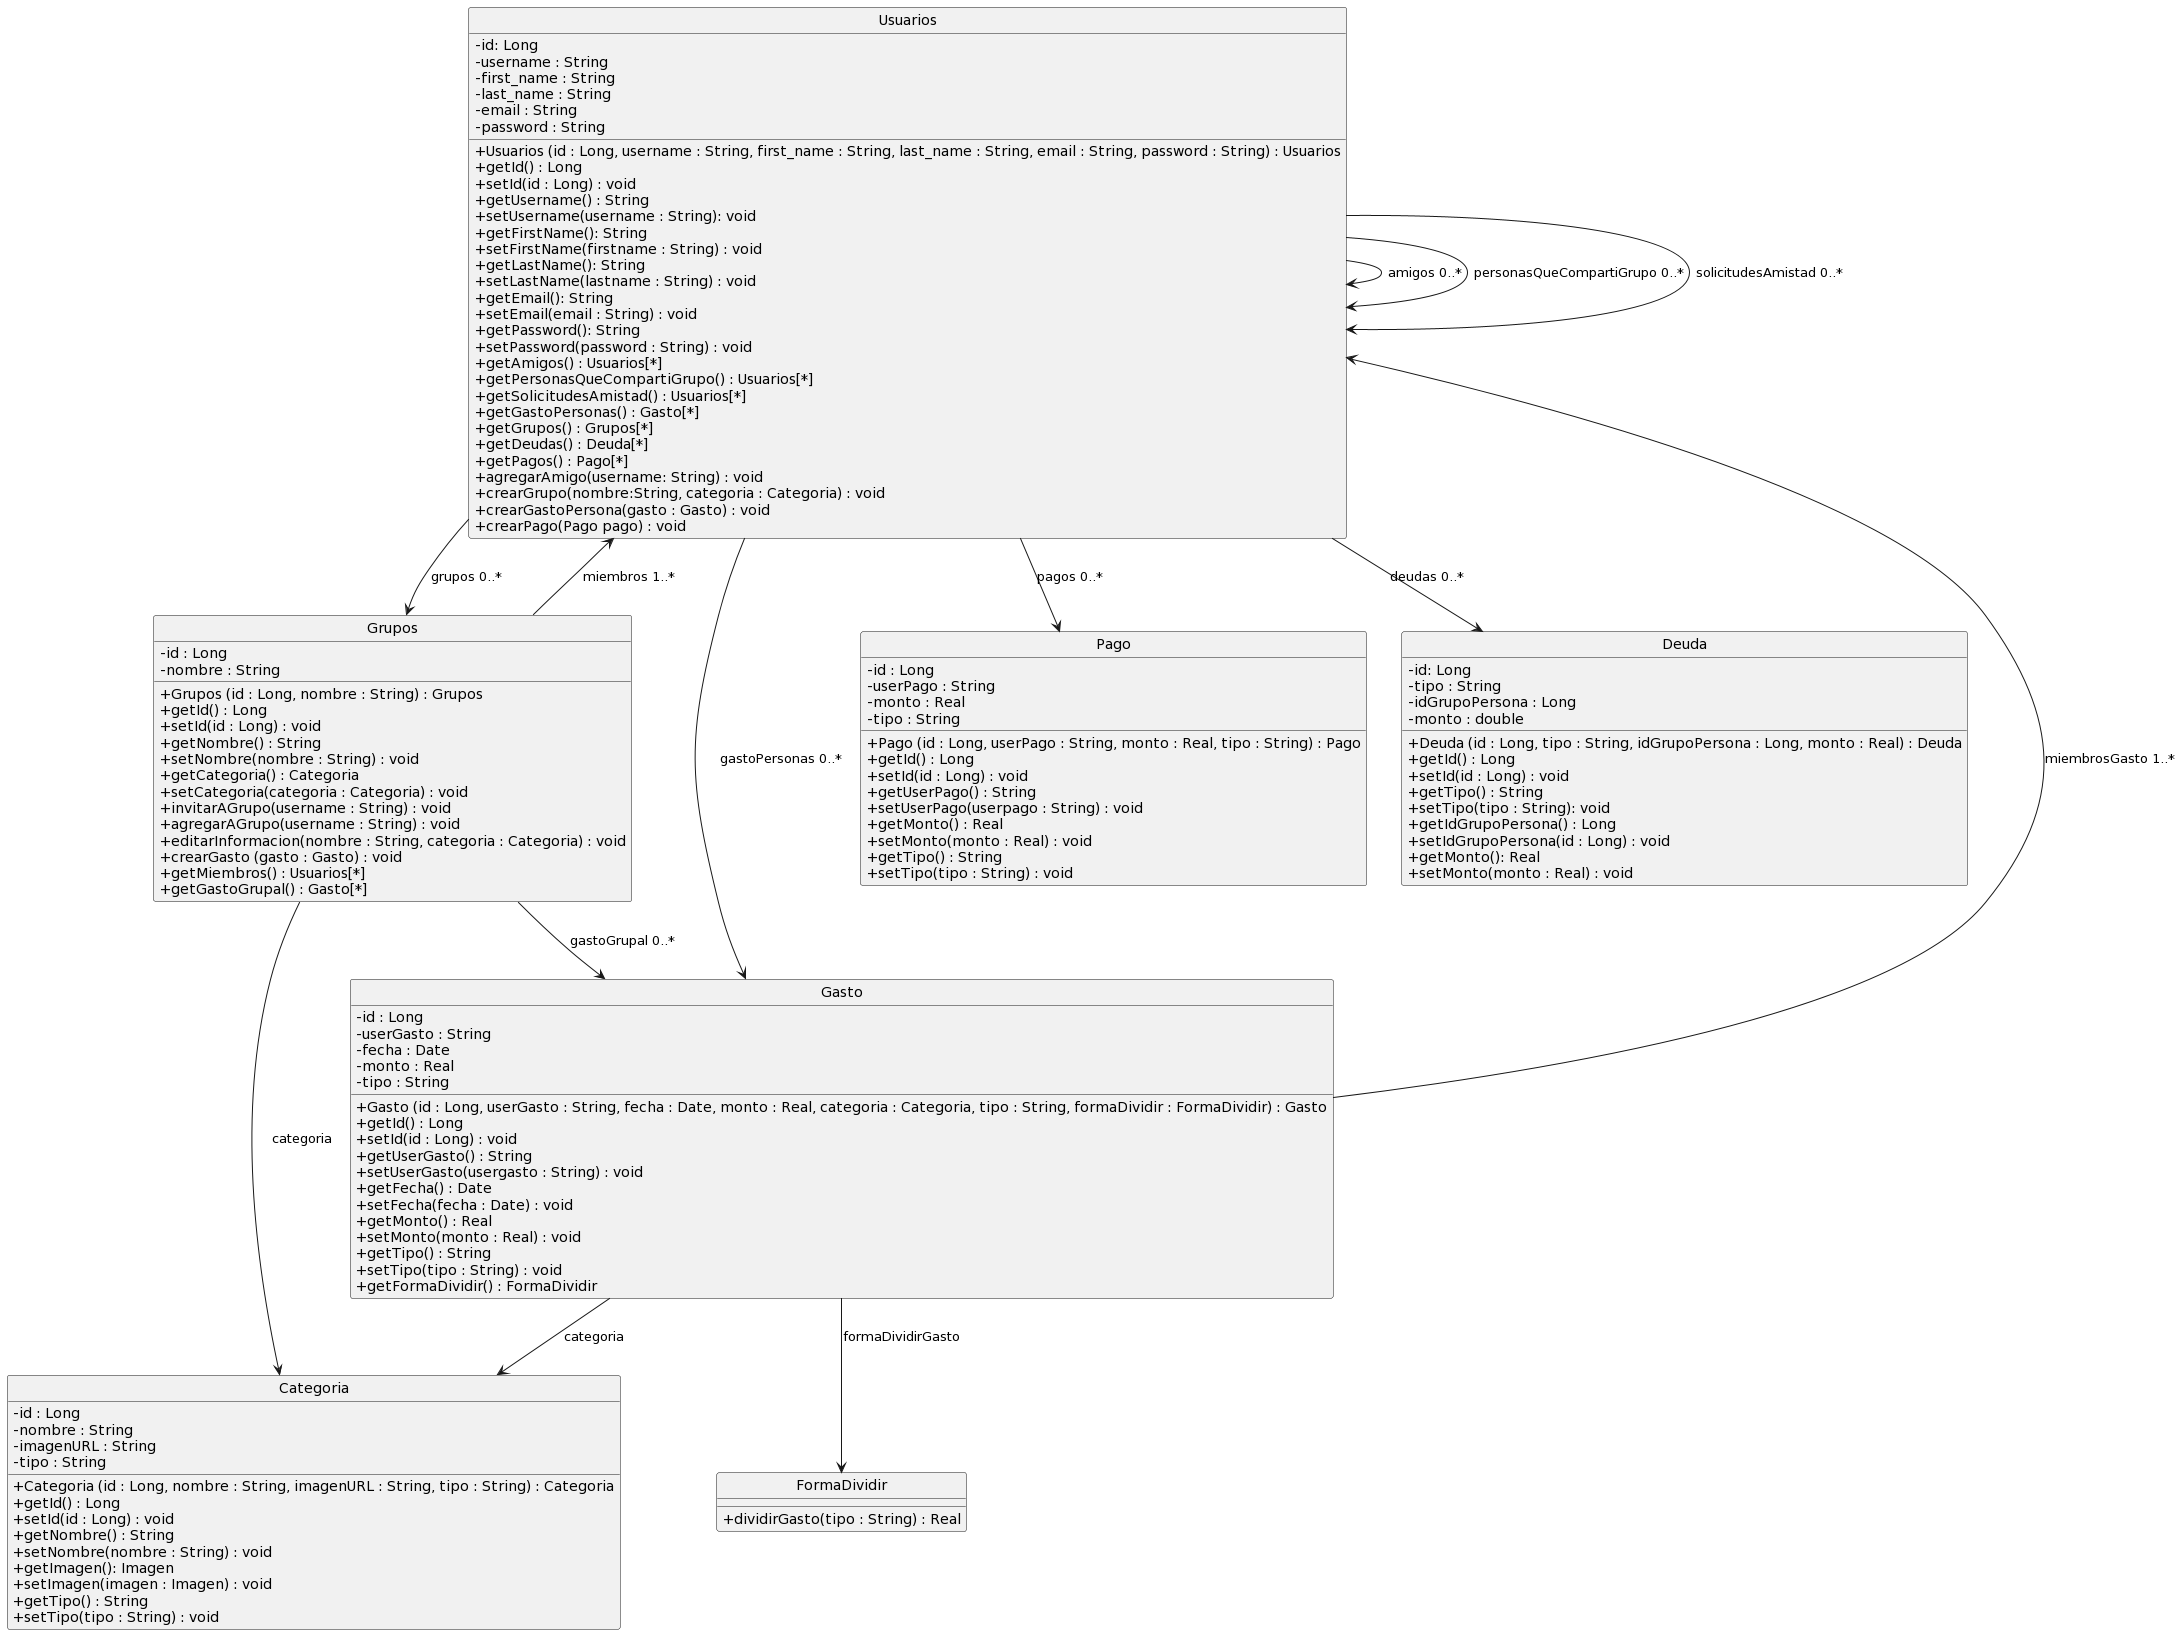

The diagram above was rendered by PlantUML. Its source (embedded in the PNG):
@startuml
skinparam classAttributeIconSize 0

class Usuarios {
- id: Long
- username : String
- first_name : String
- last_name : String
- email : String
- password : String

+ Usuarios (id : Long, username : String, first_name : String, last_name : String, email : String, password : String) : Usuarios
+ getId() : Long
+ setId(id : Long) : void
+ getUsername() : String
+ setUsername(username : String): void
+ getFirstName(): String
+ setFirstName(firstname : String) : void
+ getLastName(): String
+ setLastName(lastname : String) : void
+ getEmail(): String
+ setEmail(email : String) : void
+ getPassword(): String
+ setPassword(password : String) : void
+ getAmigos() : Usuarios[*]
+ getPersonasQueCompartiGrupo() : Usuarios[*]
+ getSolicitudesAmistad() : Usuarios[*]
+ getGastoPersonas() : Gasto[*]
+ getGrupos() : Grupos[*]
+ getDeudas() : Deuda[*]
+ getPagos() : Pago[*]
+ agregarAmigo(username: String) : void
+ crearGrupo(nombre:String, categoria : Categoria) : void
+ crearGastoPersona(gasto : Gasto) : void
+ crearPago(Pago pago) : void
}

class Grupos {
- id : Long
- nombre : String

+ Grupos (id : Long, nombre : String) : Grupos
+ getId() : Long
+ setId(id : Long) : void
+ getNombre() : String
+ setNombre(nombre : String) : void
+ getCategoria() : Categoria
+ setCategoria(categoria : Categoria) : void
+ invitarAGrupo(username : String) : void
+ agregarAGrupo(username : String) : void
+ editarInformacion(nombre : String, categoria : Categoria) : void
+ crearGasto (gasto : Gasto) : void
+ getMiembros() : Usuarios[*]
+ getGastoGrupal() : Gasto[*]
}
class Gasto {
- id : Long
- userGasto : String
- fecha : Date
- monto : Real
- tipo : String

+ Gasto (id : Long, userGasto : String, fecha : Date, monto : Real, categoria : Categoria, tipo : String, formaDividir : FormaDividir) : Gasto
+ getId() : Long
+ setId(id : Long) : void
+ getUserGasto() : String
+ setUserGasto(usergasto : String) : void
+ getFecha() : Date
+ setFecha(fecha : Date) : void
+ getMonto() : Real
+ setMonto(monto : Real) : void
+ getTipo() : String
+ setTipo(tipo : String) : void
+ getFormaDividir() : FormaDividir
}

class Pago {
- id : Long
- userPago : String
- monto : Real
- tipo : String

+ Pago (id : Long, userPago : String, monto : Real, tipo : String) : Pago
+ getId() : Long
+ setId(id : Long) : void
+ getUserPago() : String
+ setUserPago(userpago : String) : void
+ getMonto() : Real
+ setMonto(monto : Real) : void
+ getTipo() : String
+ setTipo(tipo : String) : void
}
class Categoria {
- id : Long
- nombre : String
- imagenURL : String
- tipo : String

+ Categoria (id : Long, nombre : String, imagenURL : String, tipo : String) : Categoria
+ getId() : Long
+ setId(id : Long) : void
+ getNombre() : String
+ setNombre(nombre : String) : void
+ getImagen(): Imagen
+ setImagen(imagen : Imagen) : void
+ getTipo() : String
+ setTipo(tipo : String) : void
}

class Deuda {
- id: Long
- tipo : String
- idGrupoPersona : Long
- monto : double

+ Deuda (id : Long, tipo : String, idGrupoPersona : Long, monto : Real) : Deuda
+ getId() : Long
+ setId(id : Long) : void
+ getTipo() : String
+ setTipo(tipo : String): void
+ getIdGrupoPersona() : Long
+ setIdGrupoPersona(id : Long) : void
+ getMonto(): Real
+ setMonto(monto : Real) : void
}

class FormaDividir {
+ dividirGasto(tipo : String) : Real
}

Usuarios --> Usuarios : amigos 0..*
Usuarios --> Usuarios : personasQueCompartiGrupo 0..*
Usuarios --> Usuarios : solicitudesAmistad 0..*
Usuarios --> Gasto : gastoPersonas 0..*
Usuarios --> Grupos : grupos 0..*
Usuarios --> Deuda : deudas 0..*
Usuarios --> Pago : pagos 0..*
Grupos --> Usuarios : miembros 1..*
Grupos --> Categoria : categoria
Grupos --> Gasto : gastoGrupal 0..*
Gasto --> Usuarios : miembrosGasto 1..*
Gasto --> Categoria : categoria
Gasto --> FormaDividir : formaDividirGasto

hide circle
@enduml